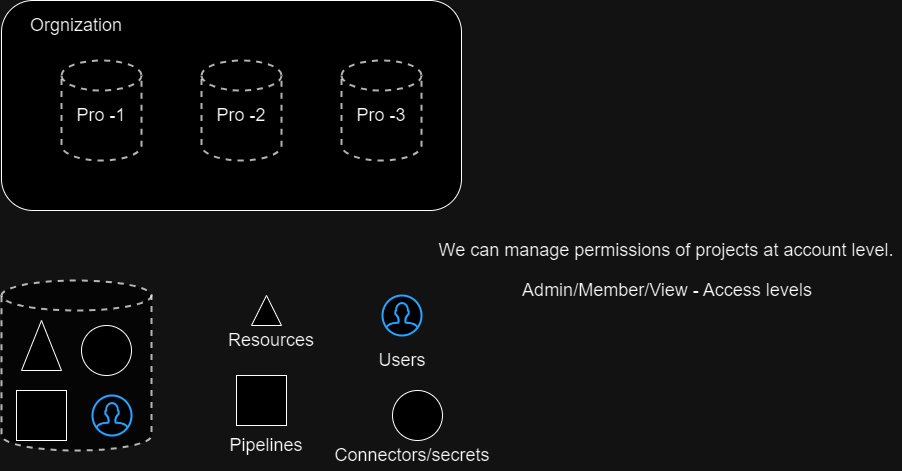

The diagram above was exported from draw.io. Its source (the exported page's mxGraphModel, read from the mxfile embedded in the PNG):
<mxGraphModel dx="1318" dy="901" grid="1" gridSize="10" guides="1" tooltips="1" connect="1" arrows="1" fold="1" page="0" pageScale="1" pageWidth="3300" pageHeight="4681" math="0" shadow="0">
  <root>
    <mxCell id="0" />
    <mxCell id="1" parent="0" />
    <mxCell id="B2Y-WyaWS3ncREkgdrW0-1" value="" style="rounded=1;whiteSpace=wrap;html=1;" vertex="1" parent="1">
      <mxGeometry x="-170" y="-40" width="460" height="210" as="geometry" />
    </mxCell>
    <mxCell id="B2Y-WyaWS3ncREkgdrW0-2" value="" style="shape=cylinder3;whiteSpace=wrap;html=1;boundedLbl=1;backgroundOutline=1;size=15;dashed=1;strokeWidth=2;opacity=70;" vertex="1" parent="1">
      <mxGeometry x="-110" y="20" width="80" height="100" as="geometry" />
    </mxCell>
    <mxCell id="B2Y-WyaWS3ncREkgdrW0-3" value="" style="shape=cylinder3;whiteSpace=wrap;html=1;boundedLbl=1;backgroundOutline=1;size=15;dashed=1;strokeWidth=2;opacity=70;" vertex="1" parent="1">
      <mxGeometry x="30" y="20" width="80" height="100" as="geometry" />
    </mxCell>
    <mxCell id="B2Y-WyaWS3ncREkgdrW0-4" value="" style="shape=cylinder3;whiteSpace=wrap;html=1;boundedLbl=1;backgroundOutline=1;size=15;dashed=1;strokeWidth=2;opacity=70;" vertex="1" parent="1">
      <mxGeometry x="170" y="20" width="80" height="100" as="geometry" />
    </mxCell>
    <mxCell id="B2Y-WyaWS3ncREkgdrW0-5" value="" style="shape=cylinder3;whiteSpace=wrap;html=1;boundedLbl=1;backgroundOutline=1;size=15;dashed=1;strokeWidth=2;opacity=70;" vertex="1" parent="1">
      <mxGeometry x="-170" y="240" width="150" height="170" as="geometry" />
    </mxCell>
    <mxCell id="B2Y-WyaWS3ncREkgdrW0-6" value="" style="triangle;whiteSpace=wrap;html=1;rotation=-90;" vertex="1" parent="1">
      <mxGeometry x="-155" y="285" width="50" height="40" as="geometry" />
    </mxCell>
    <mxCell id="B2Y-WyaWS3ncREkgdrW0-7" value="" style="whiteSpace=wrap;html=1;aspect=fixed;" vertex="1" parent="1">
      <mxGeometry x="-155" y="350" width="50" height="50" as="geometry" />
    </mxCell>
    <mxCell id="B2Y-WyaWS3ncREkgdrW0-8" value="" style="ellipse;whiteSpace=wrap;html=1;aspect=fixed;" vertex="1" parent="1">
      <mxGeometry x="-90" y="285" width="50" height="50" as="geometry" />
    </mxCell>
    <mxCell id="B2Y-WyaWS3ncREkgdrW0-9" value="" style="html=1;verticalLabelPosition=bottom;align=center;labelBackgroundColor=#ffffff;verticalAlign=top;strokeWidth=2;strokeColor=#0080F0;shadow=0;dashed=0;shape=mxgraph.ios7.icons.user;" vertex="1" parent="1">
      <mxGeometry x="-79" y="355" width="39" height="40" as="geometry" />
    </mxCell>
    <mxCell id="B2Y-WyaWS3ncREkgdrW0-10" value="" style="triangle;whiteSpace=wrap;html=1;rotation=-90;" vertex="1" parent="1">
      <mxGeometry x="80" y="255" width="30" height="30" as="geometry" />
    </mxCell>
    <mxCell id="B2Y-WyaWS3ncREkgdrW0-11" value="&lt;font style=&quot;font-size: 18px;&quot;&gt;Resources&lt;/font&gt;" style="text;html=1;strokeColor=none;fillColor=none;align=center;verticalAlign=middle;whiteSpace=wrap;rounded=0;" vertex="1" parent="1">
      <mxGeometry x="70" y="285" width="60" height="30" as="geometry" />
    </mxCell>
    <mxCell id="B2Y-WyaWS3ncREkgdrW0-12" value="" style="whiteSpace=wrap;html=1;aspect=fixed;" vertex="1" parent="1">
      <mxGeometry x="65" y="335" width="50" height="50" as="geometry" />
    </mxCell>
    <mxCell id="B2Y-WyaWS3ncREkgdrW0-13" value="&lt;font style=&quot;font-size: 18px;&quot;&gt;Pipelines&lt;/font&gt;" style="text;html=1;strokeColor=none;fillColor=none;align=center;verticalAlign=middle;whiteSpace=wrap;rounded=0;" vertex="1" parent="1">
      <mxGeometry x="65" y="390" width="60" height="30" as="geometry" />
    </mxCell>
    <mxCell id="B2Y-WyaWS3ncREkgdrW0-14" value="" style="html=1;verticalLabelPosition=bottom;align=center;labelBackgroundColor=#ffffff;verticalAlign=top;strokeWidth=2;strokeColor=#0080F0;shadow=0;dashed=0;shape=mxgraph.ios7.icons.user;" vertex="1" parent="1">
      <mxGeometry x="211" y="255" width="39" height="40" as="geometry" />
    </mxCell>
    <mxCell id="B2Y-WyaWS3ncREkgdrW0-15" value="&lt;font style=&quot;font-size: 18px;&quot;&gt;Users&lt;/font&gt;" style="text;html=1;strokeColor=none;fillColor=none;align=center;verticalAlign=middle;whiteSpace=wrap;rounded=0;" vertex="1" parent="1">
      <mxGeometry x="200.5" y="305" width="60" height="30" as="geometry" />
    </mxCell>
    <mxCell id="B2Y-WyaWS3ncREkgdrW0-16" value="" style="ellipse;whiteSpace=wrap;html=1;aspect=fixed;" vertex="1" parent="1">
      <mxGeometry x="221" y="350" width="50" height="50" as="geometry" />
    </mxCell>
    <mxCell id="B2Y-WyaWS3ncREkgdrW0-17" value="&lt;font style=&quot;font-size: 18px;&quot;&gt;Connectors/secrets&lt;/font&gt;" style="text;html=1;strokeColor=none;fillColor=none;align=center;verticalAlign=middle;whiteSpace=wrap;rounded=0;" vertex="1" parent="1">
      <mxGeometry x="211" y="400" width="60" height="30" as="geometry" />
    </mxCell>
    <mxCell id="B2Y-WyaWS3ncREkgdrW0-18" value="&lt;font style=&quot;font-size: 18px;&quot;&gt;We can manage permissions of projects at account level.&lt;/font&gt;" style="text;html=1;strokeColor=none;fillColor=none;align=center;verticalAlign=middle;whiteSpace=wrap;rounded=0;" vertex="1" parent="1">
      <mxGeometry x="260" y="190" width="470" height="40" as="geometry" />
    </mxCell>
    <mxCell id="B2Y-WyaWS3ncREkgdrW0-19" value="&lt;font style=&quot;font-size: 18px;&quot;&gt;Admin/Member/View - Access levels&lt;/font&gt;" style="text;html=1;strokeColor=none;fillColor=none;align=center;verticalAlign=middle;whiteSpace=wrap;rounded=0;" vertex="1" parent="1">
      <mxGeometry x="260.5" y="230" width="470" height="40" as="geometry" />
    </mxCell>
    <mxCell id="B2Y-WyaWS3ncREkgdrW0-20" value="&lt;font style=&quot;font-size: 18px;&quot;&gt;Orgnization&lt;/font&gt;" style="text;html=1;strokeColor=none;fillColor=none;align=center;verticalAlign=middle;whiteSpace=wrap;rounded=0;" vertex="1" parent="1">
      <mxGeometry x="-125" y="-30" width="60" height="30" as="geometry" />
    </mxCell>
    <mxCell id="B2Y-WyaWS3ncREkgdrW0-21" value="&lt;font style=&quot;font-size: 18px;&quot;&gt;Pro -1&lt;/font&gt;" style="text;html=1;strokeColor=none;fillColor=none;align=center;verticalAlign=middle;whiteSpace=wrap;rounded=0;" vertex="1" parent="1">
      <mxGeometry x="-100" y="60" width="60" height="30" as="geometry" />
    </mxCell>
    <mxCell id="B2Y-WyaWS3ncREkgdrW0-22" value="&lt;font style=&quot;font-size: 18px;&quot;&gt;Pro -2&lt;/font&gt;" style="text;html=1;strokeColor=none;fillColor=none;align=center;verticalAlign=middle;whiteSpace=wrap;rounded=0;" vertex="1" parent="1">
      <mxGeometry x="40" y="60" width="60" height="30" as="geometry" />
    </mxCell>
    <mxCell id="B2Y-WyaWS3ncREkgdrW0-23" value="&lt;font style=&quot;font-size: 18px;&quot;&gt;Pro -3&lt;/font&gt;" style="text;html=1;strokeColor=none;fillColor=none;align=center;verticalAlign=middle;whiteSpace=wrap;rounded=0;" vertex="1" parent="1">
      <mxGeometry x="180" y="60" width="60" height="30" as="geometry" />
    </mxCell>
  </root>
</mxGraphModel>